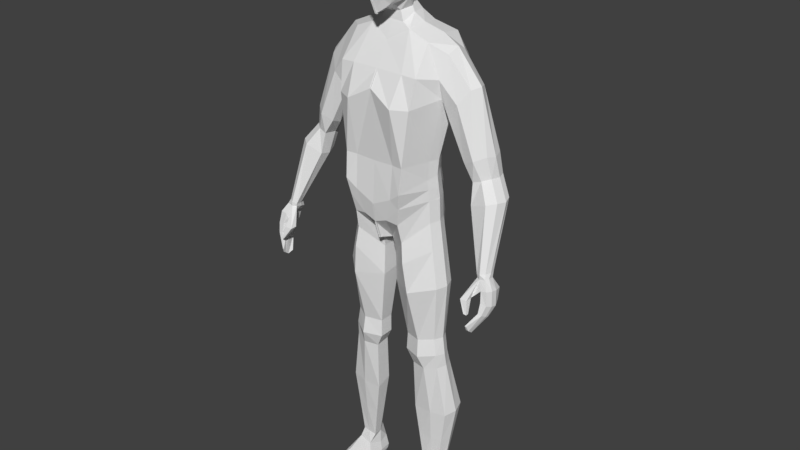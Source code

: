 # Source: player.blend  (saved by Blender 2.79.0; exported with 4.5.12 LTS)
import bpy
from mathutils import Matrix  # noqa: F401  (used for matrix-valued properties, if any)

bpy.ops.wm.read_factory_settings(use_empty=True)
scene = bpy.context.scene
scene.name = 'Scene'

# ---- collections
col_collection_17 = bpy.data.collections.new('Collection 17'); scene.collection.children.link(col_collection_17)

# ---- world
world_world = bpy.data.worlds.new('World'); scene.world = world_world
world_world.color = (0.05088, 0.05088, 0.05088)
world_world.use_sun_shadow = False
world_world.sun_shadow_jitter_overblur = 0.0
world_world.cycles.sampling_method = 'MANUAL'

# ---- meshes
me_cube = bpy.data.meshes.new('Cube')
me_cube.from_pydata([(0.1728, 0.00925, 1.408), (0.1282, 0.06544, 1.173), (0.1326, 0.06336, 1.217), (0.1728, 0.08847, 1.424), (0.3885, -0.08792, 0.8472), (0.1822, 0.02447, 1.535), (0.1323, 0.07794, 1.087), (0.182, 0.09772, 1.534), (-0.002653, 0.1069, 0.9734), (-0.002653, 0.1153, 1.577), (-0.002653, -0.05749, 0.948), (-0.002653, -0.01986, 1.551), (0.1326, 0.009558, 1.21), (0.1282, 0.007976, 1.15), (-0.002653, -0.09184, 1.43), (-0.002653, -0.07695, 1.206), (-0.002653, -0.08559, 1.069), (-0.002653, 0.1643, 1.411), (-0.002653, 0.11, 1.213), (-0.002653, 0.1152, 1.091), (0.06283, 0.1153, 1.591), (0.3888, -0.07826, 0.8782), (0.3858, -0.01422, 0.8639), (0.06455, -0.0009368, 1.589), (0.06379, -0.08559, 1.101), (0.06699, -0.07695, 1.208), (0.0762, -0.1029, 1.386), (0.06379, 0.1152, 1.124), (0.06699, 0.11, 1.215), (0.0762, 0.1532, 1.367), (-0.002653, 0.09022, 1.625), (-0.002653, 0.0049, 1.605), (0.03846, 0.09022, 1.624), (0.03846, 0.0049, 1.603), (-0.002653, -0.06205, 1.48), (0.1716, -0.003439, 1.467), (0.4035, -0.01382, 0.8665), (-0.002653, 0.178, 1.49), (0.08711, -0.06205, 1.479), (0.08711, 0.178, 1.489), (0.1323, 0.01146, 1.082), (0.4084, -0.07749, 0.8735), (0.0154, -0.01545, 0.9407), (0.0154, 0.07893, 0.9588), (0.1598, 0.03884, 0.1094), (0.1614, 0.0839, 0.1116), (0.1061, 0.03188, 0.1103), (0.1078, 0.06167, 0.1103), (0.0217, -0.007678, 0.892), (0.1354, 0.01279, 1.01), (0.1355, 0.07704, 1.015), (0.02183, 0.06328, 0.8926), (0.1301, 0.07138, 1.132), (0.1301, 0.00963, 1.118), (-0.002653, -0.07655, 1.009), (-0.002653, 0.1277, 1.037), (0.04078, 0.1414, 1.051), (0.04078, -0.07655, 1.025), (0.05386, 0.01103, 0.6007), (0.1554, 0.07253, 0.6132), (0.153, 0.0195, 0.6107), (0.05498, 0.05859, 0.601), (0.07479, 0.01491, 0.4979), (0.1659, 0.08241, 0.5109), (0.1636, 0.02125, 0.5061), (0.07603, 0.06452, 0.5026), (0.07786, 0.02164, 0.3265), (0.1931, 0.1117, 0.3403), (0.1911, 0.03183, 0.329), (0.07929, 0.07433, 0.3431), (0.1685, 0.005028, 0.8006), (0.02518, 0.06212, 0.799), (0.02442, -0.008092, 0.7915), (0.1712, 0.07478, 0.8051), (0.1608, 0.01651, 0.554), (0.05353, 0.05698, 0.5441), (0.05225, 0.007801, 0.5436), (0.1634, 0.0733, 0.5521), (0.1272, 0.1371, 1.566), (0.3783, -0.008932, 0.9288), (0.09919, 0.11, 1.151), (0.1031, 0.1048, 1.216), (0.1251, 0.1494, 1.377), (0.07968, 0.1372, 1.03), (0.128, 0.002206, 1.563), (0.09919, -0.09026, 1.128), (0.1031, -0.08164, 1.209), (0.1251, -0.07739, 1.386), (0.1336, -0.05876, 1.476), (0.1336, 0.1862, 1.481), (0.07968, -0.07129, 1.019), (0.09508, 0.1372, 0.9998), (0.1356, 0.03577, 0.1098), (0.1373, 0.1047, 0.111), (0.09976, 0.1298, 0.9227), (0.08423, -0.05747, 0.9567), (0.08991, -0.08124, 1.076), (0.08991, 0.1324, 1.095), (0.1102, 0.1029, 0.6077), (0.1084, -0.007418, 0.6047), (0.1255, 0.1061, 0.5027), (0.1236, 0.004421, 0.4979), (0.1419, 0.137, 0.3416), (0.1401, 0.01975, 0.3279), (0.1037, -0.05695, 0.792), (0.1055, 0.1099, 0.8023), (0.1119, -0.01452, 0.5463), (0.1139, 0.1012, 0.5485), (0.149, 0.009597, 0.9236), (0.02321, 0.0628, 0.854), (0.02282, -0.007849, 0.8506), (0.1502, 0.07611, 0.9283), (0.1021, 0.1101, 0.8889), (0.09223, -0.06346, 0.8907), (0.1453, 0.04532, 1.086), (0.3667, -0.06968, 0.7846), (0.1412, 0.03722, 1.161), (0.1454, 0.03706, 1.211), (0.1858, 0.05037, 1.4), (0.07317, 0.05734, 1.599), (0.04551, 0.0457, 1.624), (0.1453, 0.04412, 1.085), (0.1691, 0.06183, 0.1007), (0.1484, 0.04489, 1.013), (0.1431, 0.04059, 1.126), (0.1672, 0.04551, 0.6124), (0.1777, 0.05136, 0.5096), (0.2051, 0.07126, 0.3349), (0.1829, 0.03969, 0.8034), (0.1751, 0.04486, 0.5541), (0.1327, 0.06946, 1.577), (0.1625, 0.04266, 0.928), (0.09208, 0.02679, 0.2178), (0.1772, 0.09773, 0.2253), (0.1753, 0.03535, 0.2186), (0.09363, 0.06797, 0.2261), (0.1396, 0.1117, 0.2272), (0.1379, 0.0278, 0.2182), (0.187, 0.06652, 0.2171), (0.3863, -0.05507, 0.9415), (0.3658, -0.1103, 0.8057), (0.3609, -0.01087, 0.925), (0.3621, -0.06985, 0.7854), (0.3679, -0.05711, 0.9375), (0.1716, 0.1052, 1.475), (0.188, 0.06049, 1.552), (0.361, -0.1104, 0.8065), (0.3836, -0.07069, 0.9108), (0.4024, -0.07028, 0.9141), (0.4008, -0.002508, 0.9015), (0.383, -0.002895, 0.8985), (0.3888, -0.03795, 0.8203), (0.3987, -0.03803, 0.8289), (0.4007, -0.08744, 0.8444), (0.3623, -0.01437, 0.9479), (0.3555, -0.03069, 0.9438), (0.3864, -0.01463, 0.9549), (0.3885, -0.03054, 0.9536), (0.3744, -0.00855, 0.9512), (0.3817, -0.04731, 0.9549), (0.368, -0.05698, 0.9514), (0.3537, -0.05004, 0.947), (0.1973, 0.04965, 1.338), (0.1918, 0.0181, 1.351), (0.2539, 0.09497, 1.446), (0.2248, 0.1045, 1.401), (0.1996, 0.08775, 1.362), (0.2264, 0.00744, 1.403), (0.254, 0.03315, 1.446), (0.2705, 0.06063, 1.453), (0.2474, 0.04823, 1.223), (0.3164, 0.09355, 1.266), (0.2578, 0.08633, 1.239), (0.3272, 0.05921, 1.262), (0.2497, 0.01668, 1.235), (0.2851, 0.103, 1.252), (0.2867, 0.006018, 1.252), (0.3165, 0.03173, 1.266), (0.2802, 0.06005, 1.18), (0.3294, 0.09404, 1.202), (0.2876, 0.08863, 1.188), (0.3371, 0.06828, 1.2), (0.2818, 0.0161, 1.186), (0.3071, 0.1012, 1.195), (0.3082, 0.0197, 1.195), (0.3294, 0.03898, 1.202), (0.2856, 0.03592, 1.114), (0.369, 0.07145, 1.147), (0.295, 0.06578, 1.123), (0.3779, 0.04452, 1.144), (0.288, 0.002085, 1.121), (0.3419, 0.07889, 1.14), (0.3433, -0.006271, 1.141), (0.3691, 0.01389, 1.147), (0.4107, -0.03221, 0.9081), (0.4097, -0.05216, 0.9118), (0.3724, -0.05432, 0.9066), (0.3765, -0.03295, 0.9022), (0.4057, -0.06256, 0.8333), (0.4054, -0.07253, 0.8371), (0.3832, -0.07339, 0.8421), (0.3835, -0.06342, 0.8383), (0.4155, -0.03987, 0.8636), (0.4153, -0.05951, 0.8679), (0.3796, -0.06091, 0.8765), (0.3797, -0.04127, 0.8722), (0.3896, -0.02288, 0.9384), (0.3914, -0.043, 0.9419), (0.3695, -0.1034, 0.7893), (0.3705, -0.09035, 0.7795), (0.3554, -0.04901, 0.9368), (0.3562, -0.02658, 0.9311), (0.3618, -0.09067, 0.7811), (0.3608, -0.1037, 0.7908), (0.3559, -0.1126, 0.8463), (0.3344, -0.1001, 0.8817), (0.3556, -0.1032, 0.8467), (0.3337, -0.07839, 0.8826), (0.3656, -0.1116, 0.8443), (0.3568, -0.09947, 0.8823), (0.3654, -0.1023, 0.8447), (0.3562, -0.07776, 0.8832), (0.1475, 0.1033, 0.07298), (0.1417, 0.09851, 0.007743), (0.1936, -0.06593, 0.03054), (0.1957, -0.07804, 0.007956), (0.1103, 0.09465, 0.07087), (0.1065, 0.08967, 0.007743), (0.1328, -0.08128, 0.0312), (0.1395, -0.09214, 0.007956), (0.1682, 0.02852, 0.07727), (0.1747, 0.0155, 0.01205), (0.115, 0.01463, 0.07802), (0.114, 0.0002662, 0.01205), (0.1412, 0.1079, 0.03207), (0.1645, 0.07404, 0.06326), (0.1025, 0.09825, 0.03207), (0.1024, 0.001885, 0.03395), (0.1816, 0.02178, 0.03395), (0.1876, -0.03095, 0.008327), (0.1194, -0.03442, 0.04618), (0.1755, -0.02032, 0.04596), (0.1243, -0.04683, 0.008327), (0.1124, -0.04387, 0.03023), (0.1941, -0.02333, 0.03001), (0.1421, 0.1044, 0.01817), (0.1989, -0.07801, 0.0181), (0.1361, -0.09381, 0.01832), (0.1034, 0.09473, 0.01817), (0.1029, -0.0001112, 0.02046), (0.1842, 0.0203, 0.02046), (0.1133, -0.04755, 0.01837), (0.1971, -0.02651, 0.01837), (0.108, 0.05277, 0.007677), (0.1567, 0.06497, 0.007677), (0.1049, 0.05908, 0.06326), (0.1619, 0.07301, 0.03286), (0.09847, 0.05708, 0.03286), (0.1635, 0.07044, 0.0188), (0.09917, 0.05429, 0.0188), (0.03461, 0.1025, 1.841), (0.08716, -0.01244, 1.817), (0.01806, -0.01241, 1.653), (0.03839, -0.01888, 1.879), (0.03537, 0.05261, 1.882), (0.03545, 0.04919, 1.639), (0.02058, -0.06811, 1.683), (0.04191, -0.07634, 1.811), (0.06683, -0.01258, 1.706), (0.06255, 0.04653, 1.72), (0.07986, 0.05473, 1.827), (0.0163, 0.08283, 1.724), (0.03164, 0.0775, 1.864), (0.03908, 0.06533, 1.723), (0.04129, 0.0466, 1.671), (0.06318, -0.01361, 1.857), (0.04551, -0.04902, 1.691), (0.01515, -0.05769, 1.645), (0.01408, 0.08129, 1.655), (0.05664, 0.08005, 1.83), (0.04236, -0.012, 1.667), (0.05758, 0.04965, 1.862), (0.06759, -0.04863, 1.81), (0.03724, -0.05657, 1.852), (-0.002653, -0.02254, 1.886), (-0.002653, 0.05609, 1.889), (0.03966, 0.02232, 1.89), (-0.002653, -0.0201, 1.639), (0.02564, 0.009204, 1.633), (0.02588, -0.08323, 1.748), (-0.002653, -0.08393, 1.675), (-0.002653, -0.08808, 1.813), (0.07937, -0.01292, 1.76), (0.07219, 0.05884, 1.774), (0.07553, 0.02283, 1.716), (0.09359, 0.02457, 1.826), (0.03802, 0.1096, 1.798), (-0.002653, 0.09142, 1.722), (-0.002653, 0.113, 1.849), (0.03407, -0.04335, 1.663), (0.05607, -0.04084, 1.841), (0.03121, 0.06663, 1.68), (0.04818, 0.06877, 1.852), (0.0445, 0.08857, 1.782), (0.04895, 0.01947, 1.672), (0.06638, 0.02298, 1.867), (0.05527, -0.05063, 1.753), (0.0883, 0.02516, 1.767), (-0.002653, 0.08834, 1.651), (-0.002653, 0.08454, 1.871), (-0.002653, -0.06483, 1.633), (-0.002653, -0.06403, 1.858), (-0.002653, 0.02222, 1.896), (-0.002653, 0.008165, 1.627), (-0.002653, -0.0931, 1.745), (-0.002653, 0.1193, 1.802)], [], [(116, 117, 12, 13), (89, 78, 7, 144), (124, 116, 13, 53), (83, 6, 91), (25, 26, 14, 15), (11, 23, 33, 31), (24, 25, 15, 16), (38, 23, 11, 34), (57, 24, 16, 54), (117, 118, 0, 12), (97, 80, 1, 52), (80, 81, 2, 1), (81, 82, 3, 2), (18, 17, 29, 28), (19, 18, 28, 27), (55, 19, 27, 56), (96, 85, 24, 57), (88, 84, 23, 38), (85, 86, 25, 24), (130, 119, 23, 84), (86, 87, 26, 25), (8, 43, 42, 10), (37, 9, 20, 39), (33, 288, 313, 31), (20, 9, 30, 32), (119, 20, 32, 120), (17, 37, 39, 29), (87, 88, 38, 26), (26, 38, 34, 14), (82, 89, 144, 3), (137, 132, 46, 92), (114, 40, 121), (195, 207, 139, 148), (150, 141, 79, 149), (136, 133, 45, 93), (138, 134, 44, 122), (132, 135, 47, 46), (42, 43, 51, 48), (121, 40, 49, 123), (91, 6, 50, 94), (90, 42, 48, 95), (90, 96, 57, 42), (8, 55, 56, 43), (83, 97, 52, 6), (42, 57, 54, 10), (114, 124, 53, 40), (72, 71, 61, 58), (128, 70, 60, 125), (105, 73, 59, 98), (104, 72, 58, 99), (76, 75, 65, 62), (129, 74, 64, 126), (107, 77, 63, 100), (106, 76, 62, 101), (62, 65, 69, 66), (126, 64, 68, 127), (100, 63, 67, 102), (101, 62, 66, 103), (113, 110, 72, 104), (112, 111, 73, 105), (131, 108, 70, 128), (110, 109, 71, 72), (99, 58, 76, 106), (98, 59, 77, 107), (125, 60, 74, 129), (58, 61, 75, 76), (61, 98, 107, 75), (60, 99, 106, 74), (109, 112, 105, 71), (108, 113, 104, 70), (64, 101, 103, 68), (65, 100, 102, 69), (74, 106, 101, 64), (75, 107, 100, 65), (70, 104, 99, 60), (71, 105, 98, 61), (43, 56, 97, 83), (40, 53, 96, 90), (40, 90, 95, 49), (43, 91, 94, 51), (135, 136, 93, 47), (197, 211, 141, 150), (134, 137, 92, 44), (29, 39, 89, 82), (0, 35, 88, 87), (12, 0, 87, 86), (145, 130, 84, 5), (13, 12, 86, 85), (35, 5, 84, 88), (53, 13, 85, 96), (28, 29, 82, 81), (27, 28, 81, 80), (56, 27, 80, 97), (43, 83, 91), (39, 20, 78, 89), (49, 95, 113, 108), (51, 94, 112, 109), (48, 51, 109, 110), (123, 49, 108, 131), (94, 50, 111, 112), (95, 48, 110, 113), (93, 226, 47), (50, 123, 131, 111), (7, 78, 130, 145), (59, 125, 129, 77), (111, 131, 128, 73), (63, 126, 127, 67), (77, 129, 126, 63), (73, 128, 125, 59), (6, 52, 124, 114), (6, 121, 123, 50), (133, 138, 122, 45), (6, 114, 121), (23, 119, 120, 33), (120, 265, 288, 33), (78, 20, 119, 130), (2, 3, 118, 117), (52, 1, 116, 124), (1, 2, 117, 116), (67, 127, 138, 133), (68, 103, 137, 134), (69, 102, 136, 135), (66, 69, 135, 132), (127, 68, 134, 138), (102, 67, 133, 136), (103, 66, 132, 137), (190, 186, 155, 161), (203, 195, 148, 41), (22, 150, 149, 36), (205, 197, 150, 22), (41, 148, 147, 21), (208, 199, 153, 140), (142, 151, 152, 115), (212, 201, 151, 142), (140, 153, 4, 146), (199, 203, 41, 153), (151, 22, 36, 152), (201, 205, 22, 151), (153, 41, 21, 4), (213, 208, 140, 146), (148, 139, 143, 147), (191, 187, 156, 158), (186, 188, 154, 155), (192, 190, 161, 160), (188, 191, 158, 154), (193, 192, 160, 159), (187, 189, 157, 156), (189, 193, 159, 157), (145, 5, 168, 169), (7, 145, 169, 164), (5, 35, 167, 168), (3, 144, 165, 166), (35, 0, 163, 167), (118, 3, 166, 162), (144, 7, 164, 165), (0, 118, 162, 163), (169, 168, 177, 173), (164, 169, 173, 171), (168, 167, 176, 177), (166, 165, 175, 172), (167, 163, 174, 176), (162, 166, 172, 170), (165, 164, 171, 175), (163, 162, 170, 174), (173, 177, 185, 181), (171, 173, 181, 179), (177, 176, 184, 185), (172, 175, 183, 180), (176, 174, 182, 184), (170, 172, 180, 178), (175, 171, 179, 183), (174, 170, 178, 182), (181, 185, 193, 189), (179, 181, 189, 187), (185, 184, 192, 193), (180, 183, 191, 188), (184, 182, 190, 192), (178, 180, 188, 186), (183, 179, 187, 191), (182, 178, 186, 190), (142, 115, 209, 212), (212, 209, 208, 213), (4, 21, 204, 200), (200, 204, 205, 201), (152, 36, 202, 198), (198, 202, 203, 199), (146, 4, 200, 213), (213, 200, 201, 212), (115, 152, 198, 209), (209, 198, 199, 208), (21, 147, 196, 204), (204, 196, 197, 205), (36, 149, 194, 202), (202, 194, 195, 203), (196, 210, 211, 197), (149, 79, 206, 194), (194, 206, 207, 195), (214, 215, 217, 216), (216, 217, 221, 220), (220, 221, 219, 218), (218, 219, 215, 214), (216, 220, 218, 214), (219, 221, 147, 143), (217, 215, 210, 196), (215, 219, 143, 210), (221, 217, 196, 147), (143, 160, 161, 210), (210, 161, 155, 211), (211, 155, 154, 141), (141, 154, 158, 79), (79, 158, 156, 206), (206, 156, 157, 207), (207, 157, 159, 139), (139, 159, 160, 143), (252, 239, 225, 246), (246, 225, 229, 247), (259, 253, 227, 248), (248, 227, 223, 245), (222, 93, 45), (253, 254, 223, 227), (242, 239, 231, 233), (241, 240, 232, 230), (251, 242, 233, 249), (258, 254, 231, 250), (47, 232, 46), (232, 92, 46), (92, 230, 44), (230, 122, 44), (122, 222, 45), (222, 226, 93), (47, 226, 255, 232), (232, 230, 92), (230, 235, 222, 122), (235, 256, 238, 230), (240, 243, 237, 232), (226, 236, 234, 222), (255, 257, 236, 226), (237, 249, 259, 257), (241, 244, 224), (230, 238, 244, 241), (228, 243, 240), (247, 229, 242, 251), (224, 228, 240, 241), (229, 225, 239, 242), (250, 231, 239, 252), (238, 250, 252, 244), (228, 247, 251, 243), (256, 258, 250, 238), (243, 251, 249, 237), (236, 248, 245, 234), (257, 259, 248, 236), (224, 246, 247, 228), (244, 252, 246, 224), (234, 245, 258, 256), (232, 237, 257, 255), (222, 234, 256, 235), (245, 223, 254, 258), (233, 231, 254, 253), (249, 233, 253, 259), (260, 296, 315, 298), (260, 298, 309, 272), (260, 272, 302, 279), (260, 279, 303, 296), (261, 292, 307, 295), (261, 295, 305, 275), (261, 275, 300, 282), (261, 282, 306, 292), (262, 287, 313, 288), (262, 288, 304, 280), (262, 280, 299, 277), (262, 277, 310, 287), (263, 275, 305, 286), (263, 286, 312, 284), (263, 284, 311, 283), (263, 283, 300, 275), (264, 281, 302, 272), (264, 272, 309, 285), (264, 285, 312, 286), (264, 286, 305, 281), (32, 278, 265, 120), (265, 278, 301, 274), (265, 274, 304, 288), (30, 308, 278, 32), (266, 277, 299, 276), (266, 276, 306, 289), (266, 289, 314, 290), (266, 290, 310, 277), (267, 289, 306, 282), (267, 282, 300, 283), (267, 283, 311, 291), (267, 291, 314, 289), (268, 280, 304, 294), (268, 294, 307, 292), (268, 292, 306, 276), (268, 276, 299, 280), (269, 274, 301, 273), (269, 273, 303, 293), (269, 293, 307, 294), (269, 294, 304, 274), (270, 293, 303, 279), (270, 279, 302, 281), (270, 281, 305, 295), (270, 295, 307, 293), (271, 278, 308, 297), (271, 297, 315, 296), (271, 296, 303, 273), (271, 273, 301, 278)])
me_cube.use_remesh_preserve_volume = False
me_cube.use_remesh_preserve_attributes = False
me_cube.use_mirror_vertex_groups = False
me_cube.update()
arm_armature = bpy.data.armatures.new('Armature')  # bones are not reproduced

# ---- objects
ob_armature = bpy.data.objects.new('Armature', arm_armature)
ob_cube = bpy.data.objects.new('Cube', me_cube)

# ---- transforms, parenting, visibility, modifiers, constraints
ob_armature.location = (0.0, 0.0, 0.97)
ob_armature.show_in_front = True
ob_armature.lineart.crease_threshold = 0.0
ob_cube.parent = ob_armature
ob_cube.matrix_parent_inverse = Matrix(((1.0, 0.0, 0.0, 0.0), (0.0, 1.0, 0.0, 0.0), (0.0, 0.0, 1.0, -0.97), (0.0, 0.0, 0.0, 1.0)))
ob_cube.location = (0.0, 0.0, 0.0)
ob_cube.lineart.crease_threshold = 0.0
_vg = ob_cube.vertex_groups.new(name='Hips')
for _i, _w in zip([1, 2, 6, 8, 10, 12, 13, 14, 15, 16, 18, 19, 24, 25, 26, 27, 28, 29, 34, 40, 42, 43, 48, 49, 50, 51, 52, 53, 54, 55, 56, 57, 80, 81, 82, 83, 85, 86, 87, 90, 91, 94, 95, 96, 97, 108, 109, 110, 111, 112, 113, 114, 116, 117, 121, 123, 124, 131], [0.5479, 0.2465, 0.5958, 0.8879, 0.6664, 0.237, 0.6807, 0.05218, 0.4708, 0.7974, 0.05259, 0.8277, 0.7596, 0.2608, 0.06918, 0.6992, 0.1282, 0.02751, 0.009086, 0.6484, 0.6827, 0.821, 0.241, 0.2188, 0.1896, 0.1606, 0.6618, 0.6989, 0.7588, 0.8714, 0.8134, 0.7533, 0.597, 0.1726, 0.02473, 0.4269, 0.6958, 0.2186, 0.05598, 0.6486, 0.2524, 0.09115, 0.2688, 0.7417, 0.6509, 0.02953, 0.053, 0.08777, 0.01294, 0.005708, 0.08733, 0.6166, 0.6195, 0.23, 0.6156, 0.1909, 0.6742, 0.0137]): _vg.add([_i], _w, 'REPLACE')
_vg = ob_cube.vertex_groups.new(name='Spine')
for _i, _w in zip([0, 1, 2, 6, 9, 11, 12, 13, 14, 15, 16, 17, 18, 19, 20, 24, 25, 26, 27, 28, 29, 34, 35, 37, 38, 39, 40, 52, 53, 54, 55, 56, 57, 80, 81, 82, 83, 85, 86, 87, 88, 89, 90, 96, 97, 114, 116, 117, 118, 121, 124], [0.03435, 0.3081, 0.5282, 0.09231, 0.05532, 0.06121, 0.538, 0.1824, 0.3607, 0.4533, 0.0784, 0.8787, 0.9278, 0.126, 0.01423, 0.1291, 0.5356, 0.2541, 0.2107, 0.7867, 0.3247, 0.2933, 0.00609, 0.4941, 0.1061, 0.1361, 0.06981, 0.1681, 0.1193, 0.008178, 0.051, 0.05887, 0.02605, 0.2781, 0.7021, 0.2028, 0.03649, 0.1786, 0.5561, 0.1801, 0.07016, 0.07319, 0.02168, 0.09041, 0.1142, 0.08052, 0.2381, 0.5394, 0.04972, 0.07938, 0.1425]): _vg.add([_i], _w, 'REPLACE')
_vg = ob_cube.vertex_groups.new(name='Chest')
for _i, _w in zip([9, 11, 14, 17, 20, 23, 26, 30, 31, 32, 33, 34, 37, 38, 39, 78, 89, 119, 313], [0.6698, 0.2868, 0.06164, 0.052, 0.1268, 0.02365, 0.009207, 0.1146, 0.06243, 0.05924, 0.02046, 0.1086, 0.4374, 0.05001, 0.05674, 0.01254, 0.001803, 0.01013, 0.005082]): _vg.add([_i], _w, 'REPLACE')
_vg = ob_cube.vertex_groups.new(name='Neck')
for _i, _w in zip([9, 11, 14, 20, 23, 26, 30, 31, 32, 33, 34, 38, 84, 87, 88, 119, 120, 130, 262, 265, 266, 268, 269, 273, 274, 276, 277, 278, 280, 287, 288, 289, 290, 294, 297, 299, 301, 304, 308, 310, 313, 314], [0.1092, 0.429, 0.09655, 0.08277, 0.2918, 0.04695, 0.6781, 0.7173, 0.5708, 0.5888, 0.1682, 0.09239, 0.07612, 0.01215, 0.03491, 0.208, 0.6865, 0.0329, 0.3087, 0.7051, 0.09042, 0.05632, 0.01826, 0.002228, 0.1672, 0.07939, 0.1771, 0.2301, 0.1594, 0.3504, 0.6864, 0.009545, 0.1052, 0.03235, 0.03748, 0.1456, 0.09759, 0.1551, 0.3879, 0.1982, 0.7046, 0.01509]): _vg.add([_i], _w, 'REPLACE')
_vg = ob_cube.vertex_groups.new(name='Head')
for _i, _w in zip([23, 30, 31, 32, 33, 119, 120, 260, 261, 262, 263, 264, 265, 266, 267, 268, 269, 270, 271, 272, 273, 274, 275, 276, 277, 278, 279, 280, 281, 282, 283, 284, 285, 286, 287, 288, 289, 290, 291, 292, 293, 294, 295, 296, 297, 298, 299, 300, 301, 302, 303, 304, 305, 306, 307, 308, 309, 310, 311, 312, 313, 314, 315], [0.01628, 0.1535, 0.08415, 0.118, 0.06735, 0.01845, 0.103, 0.9964, 0.9933, 0.6479, 0.9984, 0.9988, 0.2136, 0.8968, 0.9885, 0.936, 0.9613, 0.9956, 0.9717, 0.998, 0.9702, 0.8118, 0.997, 0.9095, 0.7978, 0.7278, 0.9961, 0.8185, 0.998, 0.9901, 0.995, 0.9987, 0.999, 0.9991, 0.5996, 0.218, 0.9661, 0.8799, 0.9864, 0.9792, 0.9883, 0.9533, 0.9949, 0.9932, 0.9506, 0.9959, 0.834, 0.9949, 0.8876, 0.9976, 0.9911, 0.8243, 0.998, 0.9732, 0.9855, 0.566, 0.9979, 0.7736, 0.9945, 0.9996, 0.1931, 0.9629, 0.9906]): _vg.add([_i], _w, 'REPLACE')
_vg = ob_cube.vertex_groups.new(name='Shoulder_L')
for _i, _w in zip([0, 1, 2, 3, 5, 7, 9, 11, 12, 13, 14, 15, 17, 20, 23, 25, 26, 29, 30, 31, 32, 33, 34, 35, 37, 38, 39, 78, 81, 82, 84, 85, 86, 87, 88, 89, 116, 117, 118, 119, 120, 130, 144, 145, 162, 163, 164, 165, 166, 167, 168, 169, 170, 171, 172, 173, 174, 175, 176, 177, 178, 179, 180, 181, 182, 183, 184, 185, 186, 187, 188, 189, 190, 191, 192, 193, 262, 265, 278, 287, 288, 313], [0.3922, 0.02447, 0.1266, 0.8132, 0.8832, 0.9523, 0.1401, 0.184, 0.1297, 0.01489, 0.359, 0.03126, 0.03172, 0.7379, 0.616, 0.1306, 0.4903, 0.2501, 0.03817, 0.1168, 0.2412, 0.2934, 0.3454, 0.7064, 0.05496, 0.6568, 0.7482, 0.9101, 0.002262, 0.4144, 0.8611, 0.02259, 0.1444, 0.5353, 0.7335, 0.8375, 0.02332, 0.1326, 0.6073, 0.7164, 0.1902, 0.9234, 0.9757, 0.9321, 0.182, 0.1402, 0.2192, 0.2431, 0.256, 0.169, 0.1785, 0.1749, 0.09201, 0.09652, 0.124, 0.0736, 0.07657, 0.1225, 0.067, 0.0681, 0.07109, 0.07114, 0.08513, 0.05889, 0.05574, 0.08353, 0.0505, 0.05204, 0.03315, 0.03483, 0.04387, 0.02378, 0.02347, 0.04423, 0.01683, 0.01863, 0.01602, 0.07081, 0.0007681, 0.02028, 0.07791, 0.06598]): _vg.add([_i], _w, 'REPLACE')
_vg = ob_cube.vertex_groups.new(name='UpperArm_L')
for _i, _w in zip([0, 1, 2, 3, 4, 5, 7, 12, 14, 21, 22, 25, 26, 28, 29, 34, 35, 36, 38, 39, 41, 79, 81, 82, 84, 86, 87, 88, 89, 115, 116, 117, 118, 139, 140, 141, 142, 143, 145, 146, 147, 148, 149, 150, 151, 152, 153, 154, 155, 156, 157, 158, 159, 160, 161, 162, 163, 164, 165, 166, 167, 168, 169, 170, 171, 172, 173, 174, 175, 176, 177, 178, 179, 180, 181, 182, 183, 184, 185, 186, 187, 188, 189, 190, 191, 192, 193, 194, 195, 196, 197, 198, 199, 200, 201, 202, 203, 204, 205, 206, 207, 208, 209, 210, 211, 212, 213, 214, 215, 216, 217, 218, 219, 220, 221], [0.5258, 0.01576, 0.06781, 0.1562, 0.08788, 0.08452, 0.01563, 0.06304, 0.06143, 0.09334, 0.09835, 0.02897, 0.0995, 0.05187, 0.3659, 0.03962, 0.236, 0.09692, 0.06775, 0.04211, 0.09099, 0.1156, 0.06987, 0.3295, 0.00733, 0.04858, 0.1699, 0.1092, 0.05233, 0.08482, 0.003467, 0.06832, 0.304, 0.1063, 0.08359, 0.1165, 0.08486, 0.1069, 0.04339, 0.08364, 0.1002, 0.0982, 0.1039, 0.1062, 0.0899, 0.09019, 0.08715, 0.1313, 0.1224, 0.1285, 0.1183, 0.1324, 0.1143, 0.1133, 0.1167, 0.728, 0.7834, 0.7642, 0.7189, 0.6731, 0.7887, 0.8013, 0.8072, 0.6494, 0.6945, 0.6305, 0.7117, 0.6956, 0.6433, 0.7239, 0.7352, 0.4859, 0.4975, 0.4995, 0.4512, 0.4502, 0.5025, 0.4287, 0.4347, 0.3311, 0.3293, 0.3567, 0.2935, 0.2951, 0.3566, 0.2711, 0.2767, 0.1001, 0.09848, 0.1056, 0.106, 0.08764, 0.08716, 0.08926, 0.08993, 0.09237, 0.09097, 0.09641, 0.0979, 0.1134, 0.1086, 0.0831, 0.08352, 0.1107, 0.1171, 0.08363, 0.08334, 0.102, 0.1019, 0.1026, 0.1042, 0.1018, 0.1014, 0.102, 0.1043]): _vg.add([_i], _w, 'REPLACE')
_vg = ob_cube.vertex_groups.new(name='LowerArm_L')
for _i, _w in zip([4, 21, 22, 36, 41, 79, 115, 139, 140, 141, 142, 143, 146, 147, 148, 149, 150, 151, 152, 153, 154, 155, 156, 157, 158, 159, 160, 161, 162, 163, 166, 170, 171, 172, 173, 174, 175, 176, 177, 178, 179, 180, 181, 182, 183, 184, 185, 186, 187, 188, 189, 190, 191, 192, 193, 194, 195, 196, 197, 198, 199, 200, 201, 202, 203, 204, 205, 206, 207, 208, 209, 210, 211, 212, 213, 214, 215, 216, 217, 218, 219, 220, 221], [0.1695, 0.1784, 0.1859, 0.1841, 0.1743, 0.2214, 0.1683, 0.2094, 0.1652, 0.2242, 0.1687, 0.2116, 0.1654, 0.1907, 0.1881, 0.1981, 0.2018, 0.1721, 0.1723, 0.168, 0.2496, 0.2434, 0.2448, 0.2333, 0.2491, 0.2289, 0.2296, 0.2403, 0.05308, 0.02326, 0.02885, 0.2079, 0.1705, 0.1965, 0.1772, 0.1832, 0.1889, 0.1706, 0.1619, 0.3572, 0.3609, 0.3367, 0.4156, 0.4115, 0.3398, 0.4429, 0.4394, 0.4646, 0.5104, 0.4565, 0.5323, 0.5079, 0.4745, 0.5424, 0.5472, 0.192, 0.1893, 0.198, 0.2028, 0.1686, 0.1679, 0.1719, 0.173, 0.1765, 0.1743, 0.1835, 0.1864, 0.2192, 0.2128, 0.1651, 0.1665, 0.2202, 0.2293, 0.1679, 0.1659, 0.1834, 0.1819, 0.1835, 0.1865, 0.1829, 0.1825, 0.183, 0.1867]): _vg.add([_i], _w, 'REPLACE')
_vg = ob_cube.vertex_groups.new(name='Hand_L')
for _i, _w in zip([4, 21, 22, 36, 41, 79, 115, 139, 140, 141, 142, 143, 146, 147, 148, 149, 150, 151, 152, 153, 154, 155, 156, 157, 158, 159, 160, 161, 194, 195, 196, 197, 198, 199, 200, 201, 202, 203, 204, 205, 206, 207, 208, 209, 210, 211, 212, 213, 214, 215, 216, 217, 218, 219, 220, 221], [0.07155, 0.07704, 0.0786, 0.07735, 0.07426, 0.08705, 0.06858, 0.09012, 0.06783, 0.09019, 0.06861, 0.09482, 0.06787, 0.08269, 0.08015, 0.08142, 0.08302, 0.07221, 0.07246, 0.07079, 0.09267, 0.1009, 0.08792, 0.0907, 0.08919, 0.09763, 0.1114, 0.1102, 0.0795, 0.07947, 0.08561, 0.08514, 0.0708, 0.07056, 0.07275, 0.07316, 0.07423, 0.07362, 0.08064, 0.08081, 0.08612, 0.08803, 0.06736, 0.06765, 0.09814, 0.09517, 0.06777, 0.06757, 0.0768, 0.07762, 0.0772, 0.08011, 0.07672, 0.07796, 0.07694, 0.08011]): _vg.add([_i], _w, 'REPLACE')
_vg = ob_cube.vertex_groups.new(name='Fingers01_L')
_vg = ob_cube.vertex_groups.new(name='Fingers02_L')
_vg = ob_cube.vertex_groups.new(name='Thumb01_L')
for _i, _w in zip([4, 21, 22, 36, 41, 79, 115, 139, 140, 141, 142, 143, 146, 147, 148, 149, 150, 151, 152, 153, 154, 155, 156, 157, 158, 159, 160, 161, 178, 180, 182, 184, 186, 187, 188, 189, 190, 191, 192, 193, 194, 195, 196, 197, 198, 199, 200, 201, 202, 203, 204, 205, 206, 207, 208, 209, 210, 211, 212, 213, 214, 215, 216, 217, 218, 219, 220, 221], [0.2505, 0.2468, 0.2523, 0.2575, 0.2517, 0.231, 0.2585, 0.2398, 0.2497, 0.2274, 0.2576, 0.2361, 0.2499, 0.2421, 0.24, 0.2411, 0.2397, 0.2602, 0.2629, 0.2519, 0.2133, 0.2159, 0.2209, 0.2304, 0.2153, 0.2311, 0.2233, 0.2163, 0.007233, 0.001898, 0.005017, 0.00226, 0.05665, 0.032, 0.04712, 0.0466, 0.05572, 0.03444, 0.0535, 0.04993, 0.2408, 0.2404, 0.236, 0.237, 0.2633, 0.258, 0.2515, 0.2529, 0.2669, 0.2641, 0.2452, 0.2467, 0.2352, 0.2393, 0.2517, 0.2565, 0.2282, 0.2236, 0.2545, 0.2516, 0.2349, 0.2272, 0.2345, 0.2285, 0.2369, 0.2284, 0.2356, 0.2305]): _vg.add([_i], _w, 'REPLACE')
_vg = ob_cube.vertex_groups.new(name='Thumb02_L')
for _i, _w in zip([4, 21, 22, 36, 41, 79, 115, 139, 140, 141, 142, 143, 146, 147, 148, 149, 150, 151, 152, 153, 154, 155, 156, 157, 158, 159, 160, 161, 178, 179, 180, 181, 182, 183, 184, 185, 186, 187, 188, 189, 190, 191, 192, 193, 194, 195, 196, 197, 198, 199, 200, 201, 202, 203, 204, 205, 206, 207, 208, 209, 210, 211, 212, 213, 214, 215, 216, 217, 218, 219, 220, 221], [0.4042, 0.389, 0.3692, 0.3686, 0.3936, 0.3282, 0.4041, 0.3391, 0.418, 0.3249, 0.4045, 0.3352, 0.4175, 0.3697, 0.3788, 0.3598, 0.3534, 0.3892, 0.3861, 0.4063, 0.2948, 0.3002, 0.2999, 0.3106, 0.2954, 0.3119, 0.3063, 0.3, 0.02846, 0.01402, 0.02114, 0.01827, 0.02541, 0.01702, 0.02153, 0.01791, 0.07779, 0.05616, 0.06658, 0.06586, 0.07653, 0.05786, 0.07312, 0.06802, 0.3724, 0.3775, 0.3596, 0.3533, 0.394, 0.4008, 0.397, 0.3933, 0.3748, 0.382, 0.3784, 0.3723, 0.3297, 0.3357, 0.4173, 0.4103, 0.327, 0.3181, 0.4105, 0.416, 0.3894, 0.3977, 0.3887, 0.3867, 0.3881, 0.396, 0.3889, 0.3842]): _vg.add([_i], _w, 'REPLACE')
_vg = ob_cube.vertex_groups.new(name='Shoulder.R')
_vg = ob_cube.vertex_groups.new(name='UpperArm.R')
_vg = ob_cube.vertex_groups.new(name='LowerArm.R')
_vg = ob_cube.vertex_groups.new(name='Hand.R')
_vg = ob_cube.vertex_groups.new(name='Fingers01.R')
_vg = ob_cube.vertex_groups.new(name='Fingers02.R')
_vg = ob_cube.vertex_groups.new(name='Thumb01.R')
_vg = ob_cube.vertex_groups.new(name='Thumb02.R')
for _i, _w in zip([44, 45, 46, 47, 62, 63, 64, 65, 66, 67, 68, 69, 75, 76, 92, 93, 100, 101, 102, 103, 106, 122, 127, 132, 133, 134, 135, 136, 137, 138, 222, 223, 224, 225, 226, 227, 228, 229, 230, 231, 232, 233, 234, 235, 236, 237, 238, 239, 240, 241, 242, 243, 244, 245, 246, 247, 248, 249, 250, 251, 252, 253, 254, 255, 256, 257, 258, 259], [0.0, 0.0, 0.0, 0.0, 0.0, 0.0, 0.0, 0.0, 0.0, 0.0, 0.0, 0.0, 0.0, 0.0, 0.0, 0.0, 0.0, 0.0, 0.0, 0.0, 0.0, 0.0, 0.0, 0.0, 0.0, 0.0, 0.0, 0.0, 0.0, 0.0, 0.0, 0.0, 0.0, 0.0, 0.0, 0.0, 0.0, 0.0, 0.0, 0.0, 0.0, 0.0, 0.0, 0.0, 0.0, 0.0, 0.0, 0.0, 0.0, 0.0, 0.0, 0.0, 0.0, 0.0, 0.0, 0.0, 0.0, 0.0, 0.0, 0.0, 0.0, 0.0, 0.0, 0.0, 0.0, 0.0, 0.0, 0.0]): _vg.add([_i], _w, 'REPLACE')
_vg = ob_cube.vertex_groups.new(name='UpperLeg_L')
for _i, _w in zip([1, 6, 8, 10, 13, 16, 19, 24, 27, 40, 42, 43, 44, 45, 47, 48, 49, 50, 51, 52, 53, 54, 55, 56, 57, 58, 59, 60, 61, 62, 63, 65, 70, 71, 72, 73, 74, 75, 76, 77, 80, 81, 83, 85, 90, 91, 92, 93, 94, 95, 96, 97, 98, 99, 100, 104, 105, 106, 107, 108, 109, 110, 111, 112, 113, 114, 116, 121, 122, 123, 124, 125, 126, 128, 129, 131, 222, 223, 226, 227, 234, 235, 236, 245, 248, 254, 255, 256, 257, 258, 259], [0.07153, 0.2921, 0.101, 0.3179, 0.08157, 0.1083, 0.03629, 0.08316, 0.07267, 0.263, 0.3088, 0.1764, 0.0, 0.0, 0.0, 0.7581, 0.755, 0.7826, 0.8385, 0.1333, 0.1475, 0.205, 0.07714, 0.1251, 0.1996, 0.9555, 0.9229, 0.9297, 0.9348, 0.03575, 0.01737, 0.000843, 0.9912, 0.988, 0.9812, 0.993, 0.1761, 0.2475, 0.6381, 0.1795, 0.09339, 0.002722, 0.5266, 0.07093, 0.3064, 0.7253, 0.0, 0.0, 0.9049, 0.7162, 0.1444, 0.2242, 0.9134, 0.9484, 0.004758, 0.983, 0.9938, 0.1758, 0.1925, 0.9561, 0.9461, 0.9117, 0.965, 0.9708, 0.9086, 0.2833, 0.07675, 0.2856, 0.0, 0.7827, 0.1465, 0.9181, 0.01022, 0.9924, 0.1827, 0.9644, 0.0, 0.0, 0.0, 0.0, 0.0, 0.0, 0.0, 0.0, 0.0, 0.0, 0.0, 0.0, 0.0, 0.0, 0.0]): _vg.add([_i], _w, 'REPLACE')
_vg = ob_cube.vertex_groups.new(name='LowerLeg_L')
for _i, _w in zip([44, 45, 46, 47, 58, 59, 60, 61, 62, 63, 64, 65, 66, 67, 68, 69, 74, 75, 76, 77, 92, 93, 98, 99, 100, 101, 102, 103, 106, 107, 122, 125, 126, 127, 129, 132, 133, 134, 135, 136, 137, 138, 222, 223, 224, 225, 226, 227, 228, 229, 230, 231, 232, 233, 234, 235, 236, 237, 238, 239, 240, 241, 242, 243, 244, 245, 246, 247, 248, 249, 250, 251, 252, 253, 254, 255, 256, 257, 258, 259], [0.3815, 0.345, 0.4455, 0.3997, 0.03815, 0.0769, 0.07012, 0.06489, 0.9571, 0.9657, 0.9758, 0.9745, 0.9972, 0.9858, 0.9867, 0.9976, 0.8238, 0.7524, 0.3618, 0.8203, 0.4458, 0.3529, 0.08638, 0.05131, 0.9721, 0.9857, 0.9909, 0.9957, 0.8241, 0.8073, 0.3202, 0.08173, 0.9693, 0.9845, 0.8171, 0.8434, 0.84, 0.8366, 0.8222, 0.836, 0.8442, 0.8284, 0.2564, 0.23, 0.1242, 0.1159, 0.2706, 0.2201, 0.07222, 0.07996, 0.3215, 0.175, 0.2066, 0.09458, 0.2491, 0.2692, 0.2621, 0.07535, 0.2184, 0.1329, 0.07773, 0.1672, 0.0715, 0.05884, 0.1489, 0.2388, 0.1182, 0.07687, 0.2407, 0.07998, 0.1955, 0.0604, 0.1415, 0.154, 0.2069, 0.1747, 0.2388, 0.1421, 0.2227, 0.1438]): _vg.add([_i], _w, 'REPLACE')
_vg = ob_cube.vertex_groups.new(name='Foot_L')
for _i, _w in zip([44, 45, 46, 47, 92, 93, 122, 132, 133, 134, 135, 136, 137, 138, 222, 223, 224, 225, 226, 227, 228, 229, 230, 231, 232, 233, 234, 235, 236, 237, 238, 239, 240, 241, 242, 243, 244, 245, 246, 247, 248, 249, 250, 251, 252, 253, 254, 255, 256, 257, 258, 259], [0.4286, 0.4552, 0.343, 0.3671, 0.3596, 0.3844, 0.4771, 0.09162, 0.09921, 0.1044, 0.09707, 0.09696, 0.09649, 0.1097, 0.5057, 0.4222, 0.1916, 0.1826, 0.4821, 0.4334, 0.1229, 0.1344, 0.3587, 0.28, 0.464, 0.2042, 0.4417, 0.4302, 0.4455, 0.1821, 0.3073, 0.2103, 0.1446, 0.2378, 0.1295, 0.1099, 0.2268, 0.4303, 0.1849, 0.1296, 0.4395, 0.1841, 0.2934, 0.1113, 0.2194, 0.4153, 0.3848, 0.6072, 0.4025, 0.5509, 0.3913, 0.4862]): _vg.add([_i], _w, 'REPLACE')
_vg = ob_cube.vertex_groups.new(name='Toes_L')
for _i, _w in zip([44, 45, 46, 47, 92, 93, 122, 132, 133, 134, 135, 136, 137, 138, 222, 223, 224, 225, 226, 227, 228, 229, 230, 231, 232, 233, 234, 235, 236, 237, 238, 239, 240, 241, 242, 243, 244, 245, 246, 247, 248, 249, 250, 251, 252, 253, 254, 255, 256, 257, 258, 259], [0.1738, 0.06135, 0.2, 0.1583, 0.2287, 0.0724, 0.1418, 0.05155, 0.06043, 0.05451, 0.07906, 0.06662, 0.04832, 0.06078, 0.3624, 0.6084, 1.0, 1.0, 0.4175, 0.5944, 1.0, 1.0, 0.5071, 1.0, 0.4693, 0.7133, 0.5658, 0.4647, 0.5727, 0.5983, 0.9778, 1.0, 0.7968, 1.0, 0.9991, 0.8512, 1.0, 0.5927, 1.0, 1.0, 0.5893, 0.6218, 1.0, 0.8996, 1.0, 0.5988, 0.7411, 0.4852, 0.6488, 0.5612, 0.7192, 0.5753]): _vg.add([_i], _w, 'REPLACE')
_vg = ob_cube.vertex_groups.new(name='UpperLeg.R')
for _i, _w in zip([44, 45, 58, 59, 60, 61, 62, 63, 64, 65, 66, 67, 68, 69, 74, 75, 76, 77, 92, 93, 98, 99, 100, 101, 102, 103, 106, 107, 122, 125, 126, 127, 129, 132, 133, 134, 135, 136, 137, 138, 222, 223, 224, 225, 226, 227, 228, 229, 230, 231, 232, 233, 234, 235, 236, 237, 238, 239, 240, 241, 242, 243, 244, 245, 246, 247, 248, 249, 250, 251, 252, 253, 254, 255, 256, 257, 258, 259], [0.07991, 0.08083, 0.06587, 0.08116, 0.09645, 0.06175, 0.08131, 0.09145, 0.1014, 0.07681, 0.07674, 0.07779, 0.08335, 0.0749, 0.1022, 0.07092, 0.07428, 0.09028, 0.08124, 0.08242, 0.06661, 0.07843, 0.08081, 0.0907, 0.07522, 0.08041, 0.08563, 0.07603, 0.0802, 0.09593, 0.1024, 0.08049, 0.1021, 0.07019, 0.07515, 0.07693, 0.0735, 0.07411, 0.07284, 0.07619, 0.08066, 0.07849, 0.07298, 0.07271, 0.08212, 0.07844, 0.0717, 0.07216, 0.07835, 0.07564, 0.07875, 0.07492, 0.07925, 0.07924, 0.07937, 0.07577, 0.07647, 0.07409, 0.07354, 0.07517, 0.07229, 0.07165, 0.07456, 0.07882, 0.07272, 0.07204, 0.07882, 0.07447, 0.07602, 0.07152, 0.07432, 0.07725, 0.07746, 0.07902, 0.07829, 0.07798, 0.07784, 0.07755]): _vg.add([_i], _w, 'REPLACE')
_vg = ob_cube.vertex_groups.new(name='LowerLeg.R')
for _i, _w in zip([44, 45, 62, 63, 64, 65, 66, 67, 68, 69, 92, 93, 100, 101, 102, 103, 122, 126, 127, 132, 133, 134, 135, 136, 137, 138, 222, 223, 224, 225, 226, 227, 228, 229, 230, 231, 232, 233, 234, 235, 236, 237, 238, 239, 240, 241, 242, 243, 244, 245, 246, 247, 248, 249, 250, 251, 252, 253, 254, 255, 256, 257, 258, 259], [0.06812, 0.06888, 0.004002, 0.005641, 0.006318, 0.002693, 0.05141, 0.05875, 0.05972, 0.04795, 0.06673, 0.06971, 0.005931, 0.006424, 0.05316, 0.05474, 0.0683, 0.006449, 0.06445, 0.05835, 0.07462, 0.06692, 0.06135, 0.06692, 0.06053, 0.07375, 0.06887, 0.06814, 0.06803, 0.06822, 0.06943, 0.06827, 0.07218, 0.07017, 0.0671, 0.06732, 0.06379, 0.06848, 0.06839, 0.06806, 0.06854, 0.06906, 0.06729, 0.06756, 0.07049, 0.06702, 0.07016, 0.07292, 0.06727, 0.06824, 0.06815, 0.07066, 0.06838, 0.06949, 0.0673, 0.07202, 0.0674, 0.06805, 0.06773, 0.06673, 0.0679, 0.06862, 0.0678, 0.06829]): _vg.add([_i], _w, 'REPLACE')
_vg = ob_cube.vertex_groups.new(name='Foot.R')
for _i, _w in zip([44, 45, 66, 67, 68, 69, 92, 93, 102, 103, 122, 127, 132, 133, 134, 135, 136, 137, 138, 222, 223, 224, 225, 226, 227, 228, 229, 230, 231, 232, 233, 234, 235, 236, 237, 238, 239, 240, 241, 242, 243, 244, 245, 246, 247, 248, 249, 250, 251, 252, 253, 254, 255, 256, 257, 258, 259], [0.0551, 0.05679, 0.01124, 0.007994, 0.01116, 0.00745, 0.05536, 0.05786, 0.007314, 0.01189, 0.05701, 0.009479, 0.03542, 0.03312, 0.03635, 0.03961, 0.03376, 0.03981, 0.0355, 0.06035, 0.06591, 0.08183, 0.08398, 0.05932, 0.06718, 0.09886, 0.09459, 0.06148, 0.07232, 0.05502, 0.0823, 0.06404, 0.06225, 0.06447, 0.07523, 0.06892, 0.07802, 0.0863, 0.07195, 0.09759, 0.09879, 0.07499, 0.0651, 0.08343, 0.0957, 0.066, 0.08361, 0.0707, 0.1011, 0.07641, 0.07101, 0.06775, 0.05699, 0.06526, 0.06524, 0.06659, 0.06859]): _vg.add([_i], _w, 'REPLACE')
_vg = ob_cube.vertex_groups.new(name='Toes.R')
_vg = ob_cube.vertex_groups.new(name='LegIK.R')
for _i, _w in zip([44, 45, 46, 47, 58, 59, 60, 61, 62, 63, 64, 65, 66, 67, 68, 69, 74, 75, 76, 77, 92, 93, 98, 99, 100, 101, 102, 103, 106, 107, 122, 125, 126, 127, 129, 132, 133, 134, 135, 136, 137, 138, 222, 223, 224, 225, 226, 227, 228, 229, 230, 231, 232, 233, 234, 235, 236, 237, 238, 239, 240, 241, 242, 243, 244, 245, 246, 247, 248, 249, 250, 251, 252, 253, 254, 255, 256, 257, 258, 259], [0.0, 0.0, 0.0, 0.0, 0.0, 0.0, 0.0, 0.0, 0.0, 0.0, 0.0, 0.0, 0.0, 0.0, 0.0, 0.0, 0.0, 0.0, 0.0, 0.0, 0.0, 0.0, 0.0, 0.0, 0.0, 0.0, 0.0, 0.0, 0.0, 0.0, 0.0, 0.0, 0.0, 0.0, 0.0, 0.0, 0.0, 0.0, 0.0, 0.0, 0.0, 0.0, 0.0, 0.0, 0.0, 0.0, 0.0, 0.0, 0.0, 0.0, 0.0, 0.0, 0.0, 0.0, 0.0, 0.0, 0.0, 0.0, 0.0, 0.0, 0.0, 0.0, 0.0, 0.0, 0.0, 0.0, 0.0, 0.0, 0.0, 0.0, 0.0, 0.0, 0.0, 0.0, 0.0, 0.0, 0.0, 0.0, 0.0, 0.0]): _vg.add([_i], _w, 'REPLACE')
_vg = ob_cube.vertex_groups.new(name='LegIK_L')
for _i, _w in zip([10, 42, 43, 44, 45, 46, 47, 48, 49, 50, 51, 58, 59, 60, 61, 62, 63, 64, 65, 66, 67, 68, 69, 70, 71, 72, 74, 75, 76, 77, 91, 92, 93, 94, 95, 98, 99, 100, 101, 102, 103, 104, 105, 106, 107, 108, 109, 110, 111, 112, 113, 122, 123, 125, 126, 127, 129, 131, 132, 133, 134, 135, 136, 137, 138, 222, 223, 224, 226, 227, 230, 231, 232, 233, 234, 235, 236, 237, 238, 239, 240, 241, 244, 245, 248, 249, 250, 252, 253, 254, 255, 256, 257, 258, 259], [0.0, 0.0, 0.0, 0.0, 0.0, 0.0, 0.0, 0.0, 0.0, 0.0, 0.0, 0.0, 0.0, 0.0, 0.0, 0.0, 0.0, 0.0, 0.0, 0.0, 0.0, 0.0, 0.0, 0.0, 0.0, 0.0, 0.0, 0.0, 0.0, 0.0, 0.0, 0.0, 0.0, 0.0, 0.0, 0.0, 0.0, 0.0, 0.0, 0.0, 0.0, 0.0, 0.0, 0.0, 0.0, 0.0, 0.0, 0.0, 0.0, 0.0, 0.0, 0.0, 0.0, 0.0, 0.0, 0.0, 0.0, 0.0, 0.0, 0.0, 0.0, 0.0, 0.0, 0.0, 0.0, 0.0, 0.0, 0.0, 0.0, 0.0, 0.0, 0.0, 0.0, 0.0, 0.0, 0.0, 0.0, 0.0, 0.0, 0.0, 0.0, 0.0, 0.0, 0.0, 0.0, 0.0, 0.0, 0.0, 0.0, 0.0, 0.0, 0.0, 0.0, 0.0, 0.0]): _vg.add([_i], _w, 'REPLACE')
_vg = ob_cube.vertex_groups.new(name='PoleTarget_L')
for _i, _w in zip([66, 68, 69, 102, 103, 132, 133, 134, 135, 136, 137, 138], [0.0, 0.0, 0.0, 0.0, 0.0, 0.0, 0.0, 0.0, 0.0, 0.0, 0.0, 0.0]): _vg.add([_i], _w, 'REPLACE')
_vg = ob_cube.vertex_groups.new(name='Shoulder_R')
_vg = ob_cube.vertex_groups.new(name='UpperArm_R')
_vg = ob_cube.vertex_groups.new(name='LowerArm_R')
_vg = ob_cube.vertex_groups.new(name='Hand_R')
_vg = ob_cube.vertex_groups.new(name='Fingers01_R')
_vg = ob_cube.vertex_groups.new(name='Fingers02_L.001')
_vg = ob_cube.vertex_groups.new(name='Thumb01_R')
_vg = ob_cube.vertex_groups.new(name='Thumb02_R')
_vg = ob_cube.vertex_groups.new(name='UpperLeg_R')
_vg = ob_cube.vertex_groups.new(name='LowerLeg_R')
_vg = ob_cube.vertex_groups.new(name='Foot_R')
_vg = ob_cube.vertex_groups.new(name='Toes_R')
for _i, _w in zip([44, 45, 46, 47, 92, 93, 122, 133, 134, 136, 137, 138, 222, 223, 224, 225, 226, 227, 228, 229, 230, 231, 232, 233, 234, 235, 236, 237, 238, 239, 240, 241, 242, 243, 244, 245, 246, 247, 248, 249, 250, 251, 252, 253, 254, 255, 256, 257, 258, 259], [0.0, 0.0, 0.0, 0.0, 0.0, 0.0, 0.0, 0.0, 0.0, 0.0, 0.0, 0.0, 0.0, 0.0, 0.0, 0.0, 0.0, 0.0, 0.0, 0.0, 0.0, 0.0, 0.0, 0.0, 0.0, 0.0, 0.0, 0.0, 0.0, 0.0, 0.0, 0.0, 0.0, 0.0, 0.0, 0.0, 0.0, 0.0, 0.0, 0.0, 0.0, 0.0, 0.0, 0.0, 0.0, 0.0, 0.0, 0.0, 0.0, 0.0]): _vg.add([_i], _w, 'REPLACE')
_vg = ob_cube.vertex_groups.new(name='LegIK_R')
for _i, _w in zip([44, 45, 46, 47, 92, 93, 122, 133, 136, 138, 222, 223, 224, 225, 226, 227, 229, 230, 231, 232, 233, 234, 235, 236, 237, 238, 239, 240, 241, 242, 243, 244, 245, 246, 248, 249, 250, 251, 252, 253, 254, 255, 256, 257, 258, 259], [0.0, 0.0, 0.0, 0.0, 0.0, 0.0, 0.0, 0.0, 0.0, 0.0, 0.0, 0.0, 0.0, 0.0, 0.0, 0.0, 0.0, 0.0, 0.0, 0.0, 0.0, 0.0, 0.0, 0.0, 0.0, 0.0, 0.0, 0.0, 0.0, 0.0, 0.0, 0.0, 0.0, 0.0, 0.0, 0.0, 0.0, 0.0, 0.0, 0.0, 0.0, 0.0, 0.0, 0.0, 0.0, 0.0]): _vg.add([_i], _w, 'REPLACE')
_vg = ob_cube.vertex_groups.new(name='PoleTarget_R')
for _i, _w in zip([8, 10, 21, 22, 36, 41, 42, 43, 48, 49, 50, 51, 55, 79, 83, 91, 94, 95, 108, 109, 110, 111, 112, 113, 123, 131, 139, 141, 143, 147, 148, 149, 150, 152, 154, 155, 156, 157, 158, 159, 160, 161, 194, 195, 196, 197, 202, 203, 204, 205, 206, 207, 210, 211, 217, 221], [0.0, 0.0, 0.0, 0.0, 0.0, 0.0, 0.0, 0.0, 0.0, 0.0, 0.0, 0.0, 0.0, 0.0, 0.0, 0.0, 0.0, 0.0, 0.0, 0.0, 0.0, 0.0, 0.0, 0.0, 0.0, 0.0, 0.0, 0.0, 0.0, 0.0, 0.0, 0.0, 0.0, 0.0, 0.0, 0.0, 0.0, 0.0, 0.0, 0.0, 0.0, 0.0, 0.0, 0.0, 0.0, 0.0, 0.0, 0.0, 0.0, 0.0, 0.0, 0.0, 0.0, 0.0, 0.0, 0.0]): _vg.add([_i], _w, 'REPLACE')
_m = ob_cube.modifiers.new('Mirror', 'MIRROR')
_m.use_clip = True
_m = ob_cube.modifiers.new('Armature', 'ARMATURE')
_m.object = ob_armature
_m.use_deform_preserve_volume = True

# ---- collection membership
col_collection_17.objects.link(ob_armature)
col_collection_17.objects.link(ob_cube)

# ---- scene / render settings (as saved in the file)
scene.frame_start = 1; scene.frame_end = 40; scene.frame_set(49)
scene.render.engine = 'BLENDER_EEVEE_NEXT'
scene.render.resolution_percentage = 50
scene.render.dither_intensity = 0.0
scene.cycles.use_denoising = False
scene.cycles.samples = 128
scene.cycles.sampling_pattern = 'TABULATED_SOBOL'
scene.cycles.use_adaptive_sampling = False
scene.cycles.use_light_tree = False
scene.cycles.blur_glossy = 0.0
scene.cycles.sample_clamp_indirect = 0.0
scene.view_settings.view_transform = 'Standard'
bpy.context.view_layer.update()

# ---- added for rendering (the .blend has no active camera and no usable light): camera, sun
cam_auto = bpy.data.cameras.new('AutoCamera')
cam_auto.lens = 50.0
cam_auto.sensor_width = 36.0
cam_auto.clip_end = 1000.0
ob_auto_camera = bpy.data.objects.new('AutoCamera', cam_auto)
scene.collection.objects.link(ob_auto_camera)
ob_auto_camera.location = (1.92901, -2.278, 2.49523)
ob_auto_camera.rotation_euler = (1.09748, -7.21219e-08, 0.694738)
scene.camera = ob_auto_camera
light_auto_sun = bpy.data.lights.new('AutoSun', 'SUN')
light_auto_sun.energy = 3.0
light_auto_sun.angle = 0.0523599
ob_auto_sun = bpy.data.objects.new('AutoSun', light_auto_sun)
scene.collection.objects.link(ob_auto_sun)
ob_auto_sun.rotation_euler = (0.872665, 0.174533, 0.523599)
bpy.context.view_layer.update()
